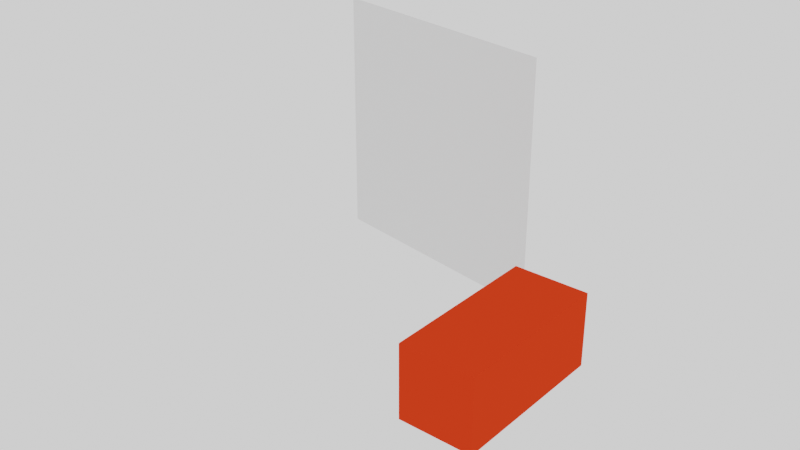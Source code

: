 # Source: Room.blend  (saved by Blender 4.0.36; exported with 4.5.12 LTS)
import bpy
from mathutils import Matrix  # noqa: F401  (used for matrix-valued properties, if any)

bpy.ops.wm.read_factory_settings(use_empty=True)
scene = bpy.context.scene
scene.name = 'Scene'

# ---- collections
col_collection = bpy.data.collections.new('Collection'); scene.collection.children.link(col_collection)

# ---- materials (node trees are filled in below, after node groups)
mat_itu_concrete = bpy.data.materials.new('itu_concrete')
mat_itu_concrete.use_transparent_shadow = False
mat_itu_metal = bpy.data.materials.new('itu_metal')
mat_itu_metal.use_transparent_shadow = False

# ---- material node trees
mat_itu_concrete.use_nodes = True; mat_itu_concrete.node_tree.nodes.clear()
_N = mat_itu_concrete.node_tree.nodes; _L = mat_itu_concrete.node_tree.links
n0 = _N.new('ShaderNodeBsdfPrincipled'); n0.name = 'Principled BSDF'; n0.location = (10, 300)
n0.inputs[3].default_value = 1.45
n1 = _N.new('ShaderNodeOutputMaterial'); n1.name = 'Material Output'; n1.location = (300, 300)
_L.new(n0.outputs[0], n1.inputs[0])
n1.is_active_output = True
mat_itu_metal.use_nodes = True; mat_itu_metal.node_tree.nodes.clear()
_N = mat_itu_metal.node_tree.nodes; _L = mat_itu_metal.node_tree.links
n0 = _N.new('ShaderNodeOutputMaterial'); n0.name = 'Material Output'; n0.location = (300, 300)
n1 = _N.new('ShaderNodeBsdfDiffuse'); n1.name = 'Diffuse BSDF'; n1.location = (10, 300)
n1.inputs[0].default_value = (0.8, 0.0435, 0.01181, 1.0)
n1.inputs[1].default_value = 0.5
_L.new(n1.outputs[0], n0.inputs[0])
n0.is_active_output = True

# ---- world
world_world = bpy.data.worlds.new('World'); scene.world = world_world
world_world.use_nodes = True; world_world.node_tree.nodes.clear()
_N = world_world.node_tree.nodes; _L = world_world.node_tree.links
n0 = _N.new('ShaderNodeOutputWorld'); n0.name = 'World Output'; n0.location = (300, 300)
n1 = _N.new('ShaderNodeBackground'); n1.name = 'Background'; n1.location = (10, 300)
n1.inputs[0].default_value = (1.0, 1.0, 1.0, 1.0)
_L.new(n1.outputs[0], n0.inputs[0])
n0.is_active_output = True
world_world.color = (0.05088, 0.05088, 0.05088)
world_world.use_sun_shadow = False
world_world.sun_shadow_jitter_overblur = 0.0

# ---- meshes
me_plane = bpy.data.meshes.new('Plane')
me_plane.from_pydata([(-1.0, -1.0, 0.0), (1.0, -1.0, 0.0), (-1.0, 1.0, 0.0), (1.0, 1.0, 0.0), (1.0, -1.0, 0.0), (1.0, 1.0, 0.0)], [], [(0, 1, 3, 2), (3, 1, 4, 5)])
_uv = me_plane.uv_layers.new(name='UVMap')
_uv.uv.foreach_set('vector', [0.0, 0.0, 1.0, 0.0, 1.0, 1.0, 0.0, 1.0, 1.0, 1.0, 1.0, 0.0, 1.0, 0.0, 1.0, 1.0])
me_plane.materials.append(mat_itu_concrete)
me_plane.use_remesh_fix_poles = True
me_plane.use_remesh_preserve_attributes = False
me_plane.update()
me_cube = bpy.data.meshes.new('Cube')
me_cube.from_pydata([(-1.0, -1.0, -1.0), (-1.0, -1.0, 1.0), (-1.0, 1.0, -1.0), (-1.0, 1.0, 1.0), (1.0, -1.0, -1.0), (1.0, -1.0, 1.0), (1.0, 1.0, -1.0), (1.0, 1.0, 1.0)], [], [(0, 1, 3, 2), (2, 3, 7, 6), (6, 7, 5, 4), (4, 5, 1, 0), (2, 6, 4, 0), (7, 3, 1, 5)])
_uv = me_cube.uv_layers.new(name='UVMap')
_uv.uv.foreach_set('vector', [0.375, 0.0, 0.625, 0.0, 0.625, 0.25, 0.375, 0.25, 0.375, 0.25, 0.625, 0.25, 0.625, 0.5, 0.375, 0.5, 0.375, 0.5, 0.625, 0.5, 0.625, 0.75, 0.375, 0.75, 0.375, 0.75, 0.625, 0.75, 0.625, 1.0, 0.375, 1.0, 0.125, 0.5, 0.375, 0.5, 0.375, 0.75, 0.125, 0.75, 0.625, 0.5, 0.875, 0.5, 0.875, 0.75, 0.625, 0.75])
me_cube.materials.append(mat_itu_metal)
me_cube.use_remesh_fix_poles = True
me_cube.use_remesh_preserve_attributes = False
me_cube.update()

# ---- objects
ob_wall = bpy.data.objects.new('Wall', me_plane)
ob_target = bpy.data.objects.new('Target', me_cube)

# ---- transforms, parenting, visibility, modifiers, constraints
ob_wall.location = (1.0, 2.0, 1.0)
ob_wall.rotation_euler = (-1.728, -1.571, 0.0)
ob_wall.scale = (1.0, 1.0, 0.0)
ob_target.location = (3.0, 0.0, 0.94)
ob_target.scale = (0.25, 0.55, 0.25)

# ---- collection membership
col_collection.objects.link(ob_wall)
col_collection.objects.link(ob_target)

# ---- scene / render settings (as saved in the file)
scene.frame_start = 1; scene.frame_end = 250; scene.frame_set(1)
scene.render.engine = 'BLENDER_EEVEE_NEXT'
scene.cycles.sampling_pattern = 'TABULATED_SOBOL'
scene.cycles.use_light_tree = False
scene.view_settings.view_transform = 'Filmic'
bpy.context.view_layer.update()

# ---- added for rendering (the .blend has no active camera): camera
cam_auto = bpy.data.cameras.new('AutoCamera')
cam_auto.lens = 50.0
cam_auto.sensor_width = 36.0
cam_auto.clip_end = 1000.0
ob_auto_camera = bpy.data.objects.new('AutoCamera', cam_auto)
scene.collection.objects.link(ob_auto_camera)
ob_auto_camera.location = (5.95181, -4.38157, 4.45652)
ob_auto_camera.rotation_euler = (1.09748, -7.21219e-08, 0.694738)
scene.camera = ob_auto_camera
bpy.context.view_layer.update()
